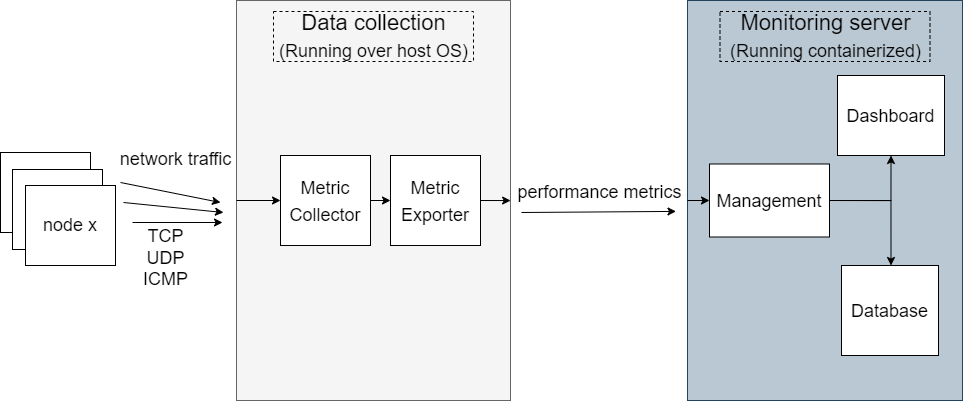

The diagram above was exported from draw.io. Its source (the exported page's mxGraphModel, read from the mxfile embedded in the PNG):
<mxGraphModel dx="1056" dy="547" grid="1" gridSize="10" guides="1" tooltips="1" connect="1" arrows="1" fold="1" page="1" pageScale="1" pageWidth="200" pageHeight="200" math="0" shadow="0">
  <root>
    <mxCell id="0" />
    <mxCell id="1" parent="0" />
    <mxCell id="P1Znk7QX6rzdlasP396x-3" value="" style="rounded=0;whiteSpace=wrap;html=1;fillColor=#f5f5f5;strokeColor=#666666;fontColor=#333333;" parent="1" vertex="1">
      <mxGeometry x="256" y="68" width="274" height="400" as="geometry" />
    </mxCell>
    <mxCell id="P1Znk7QX6rzdlasP396x-51" value="" style="rounded=0;whiteSpace=wrap;html=1;" parent="1" vertex="1">
      <mxGeometry x="20" y="220" width="90" height="80" as="geometry" />
    </mxCell>
    <mxCell id="P1Znk7QX6rzdlasP396x-52" value="" style="rounded=0;whiteSpace=wrap;html=1;" parent="1" vertex="1">
      <mxGeometry x="32" y="237" width="90" height="80" as="geometry" />
    </mxCell>
    <mxCell id="P1Znk7QX6rzdlasP396x-53" value="&lt;font style=&quot;font-size: 18px&quot;&gt;node x&lt;/font&gt;" style="rounded=0;whiteSpace=wrap;html=1;" parent="1" vertex="1">
      <mxGeometry x="45" y="253" width="90" height="80" as="geometry" />
    </mxCell>
    <mxCell id="P1Znk7QX6rzdlasP396x-54" value="" style="rounded=0;whiteSpace=wrap;html=1;fillColor=#bac8d3;strokeColor=#23445d;" parent="1" vertex="1">
      <mxGeometry x="707" y="68" width="275" height="400" as="geometry" />
    </mxCell>
    <mxCell id="P1Znk7QX6rzdlasP396x-55" value="&lt;font style=&quot;font-size: 22px&quot;&gt;&lt;font style=&quot;font-size: 22px&quot;&gt;Data collection&lt;br&gt;&lt;/font&gt;&lt;span style=&quot;font-size: 18px&quot;&gt;(Running over host OS)&lt;br style=&quot;font-size: 18px&quot;&gt;&lt;/span&gt;&lt;/font&gt;" style="text;html=1;align=center;verticalAlign=middle;resizable=0;points=[];autosize=1;strokeColor=default;fillColor=none;fontSize=18;dashed=1;" parent="1" vertex="1">
      <mxGeometry x="293" y="79" width="200" height="50" as="geometry" />
    </mxCell>
    <mxCell id="P1Znk7QX6rzdlasP396x-56" value="" style="endArrow=classic;html=1;rounded=0;fontSize=16;" parent="1" edge="1">
      <mxGeometry width="50" height="50" relative="1" as="geometry">
        <mxPoint x="152" y="290" as="sourcePoint" />
        <mxPoint x="242" y="290" as="targetPoint" />
      </mxGeometry>
    </mxCell>
    <mxCell id="P1Znk7QX6rzdlasP396x-57" value="&lt;font style=&quot;font-size: 18px;&quot;&gt;network traffic&lt;/font&gt;" style="text;html=1;align=center;verticalAlign=middle;resizable=0;points=[];autosize=1;strokeColor=none;fillColor=none;fontSize=18;" parent="1" vertex="1">
      <mxGeometry x="130" y="212" width="130" height="30" as="geometry" />
    </mxCell>
    <mxCell id="P1Znk7QX6rzdlasP396x-58" value="TCP&lt;br style=&quot;font-size: 18px;&quot;&gt;UDP&lt;br style=&quot;font-size: 18px;&quot;&gt;ICMP&lt;br style=&quot;font-size: 18px;&quot;&gt;" style="text;html=1;align=center;verticalAlign=middle;resizable=0;points=[];autosize=1;strokeColor=none;fillColor=none;fontSize=18;" parent="1" vertex="1">
      <mxGeometry x="155" y="291" width="60" height="70" as="geometry" />
    </mxCell>
    <mxCell id="P1Znk7QX6rzdlasP396x-62" value="" style="endArrow=classic;html=1;rounded=0;fontSize=16;entryX=0.925;entryY=1.13;entryDx=0;entryDy=0;entryPerimeter=0;" parent="1" edge="1" target="P1Znk7QX6rzdlasP396x-63">
      <mxGeometry width="50" height="50" relative="1" as="geometry">
        <mxPoint x="541" y="280" as="sourcePoint" />
        <mxPoint x="695" y="281" as="targetPoint" />
      </mxGeometry>
    </mxCell>
    <mxCell id="P1Znk7QX6rzdlasP396x-63" value="&lt;font style=&quot;font-size: 18px;&quot;&gt;performance metrics&lt;/font&gt;" style="text;html=1;align=center;verticalAlign=middle;resizable=0;points=[];autosize=1;strokeColor=none;fillColor=none;fontSize=18;" parent="1" vertex="1">
      <mxGeometry x="529" y="245" width="180" height="30" as="geometry" />
    </mxCell>
    <mxCell id="P1Znk7QX6rzdlasP396x-65" value="&lt;font style=&quot;font-size: 22px&quot;&gt;&lt;font style=&quot;font-size: 22px&quot;&gt;&lt;font style=&quot;font-size: 22px&quot;&gt;Monitoring server&lt;/font&gt;&lt;br&gt;&lt;/font&gt;&lt;span style=&quot;font-size: 18px&quot;&gt;(Running containerized)&lt;/span&gt;&lt;/font&gt;" style="text;html=1;align=center;verticalAlign=middle;resizable=0;points=[];autosize=1;strokeColor=default;fillColor=none;fontSize=18;dashed=1;" parent="1" vertex="1">
      <mxGeometry x="739.5" y="79" width="210" height="50" as="geometry" />
    </mxCell>
    <mxCell id="P1Znk7QX6rzdlasP396x-66" value="" style="endArrow=classic;html=1;rounded=0;fontSize=16;" parent="1" edge="1">
      <mxGeometry width="50" height="50" relative="1" as="geometry">
        <mxPoint x="143" y="270" as="sourcePoint" />
        <mxPoint x="243" y="280" as="targetPoint" />
      </mxGeometry>
    </mxCell>
    <mxCell id="P1Znk7QX6rzdlasP396x-67" value="" style="endArrow=classic;html=1;rounded=0;fontSize=16;" parent="1" edge="1">
      <mxGeometry width="50" height="50" relative="1" as="geometry">
        <mxPoint x="140" y="250" as="sourcePoint" />
        <mxPoint x="240" y="270" as="targetPoint" />
      </mxGeometry>
    </mxCell>
    <mxCell id="ssELuZqIhVm6bN7JPbGg-9" style="edgeStyle=orthogonalEdgeStyle;rounded=0;orthogonalLoop=1;jettySize=auto;html=1;exitX=1;exitY=0.5;exitDx=0;exitDy=0;entryX=0;entryY=0.5;entryDx=0;entryDy=0;fontSize=18;" edge="1" parent="1" source="ssELuZqIhVm6bN7JPbGg-1" target="ssELuZqIhVm6bN7JPbGg-2">
      <mxGeometry relative="1" as="geometry" />
    </mxCell>
    <mxCell id="ssELuZqIhVm6bN7JPbGg-1" value="&lt;font style=&quot;font-size: 18px&quot;&gt;Metric Collector&lt;/font&gt;" style="rounded=0;whiteSpace=wrap;html=1;fontSize=22;" vertex="1" parent="1">
      <mxGeometry x="300" y="223" width="90" height="90" as="geometry" />
    </mxCell>
    <mxCell id="ssELuZqIhVm6bN7JPbGg-11" style="edgeStyle=orthogonalEdgeStyle;rounded=0;orthogonalLoop=1;jettySize=auto;html=1;exitX=1;exitY=0.5;exitDx=0;exitDy=0;entryX=0.006;entryY=0.773;entryDx=0;entryDy=0;entryPerimeter=0;fontSize=18;" edge="1" parent="1" source="ssELuZqIhVm6bN7JPbGg-2" target="P1Znk7QX6rzdlasP396x-63">
      <mxGeometry relative="1" as="geometry" />
    </mxCell>
    <mxCell id="ssELuZqIhVm6bN7JPbGg-2" value="&lt;font style=&quot;font-size: 18px&quot;&gt;Metric Exporter&lt;/font&gt;" style="rounded=0;whiteSpace=wrap;html=1;fontSize=22;" vertex="1" parent="1">
      <mxGeometry x="410" y="223" width="90" height="90" as="geometry" />
    </mxCell>
    <mxCell id="ssELuZqIhVm6bN7JPbGg-6" style="edgeStyle=orthogonalEdgeStyle;rounded=0;orthogonalLoop=1;jettySize=auto;html=1;exitX=1;exitY=0.5;exitDx=0;exitDy=0;entryX=0.5;entryY=0;entryDx=0;entryDy=0;fontSize=18;" edge="1" parent="1">
      <mxGeometry relative="1" as="geometry">
        <mxPoint x="844" y="268" as="sourcePoint" />
        <mxPoint x="910.5" y="333" as="targetPoint" />
      </mxGeometry>
    </mxCell>
    <mxCell id="ssELuZqIhVm6bN7JPbGg-7" style="edgeStyle=orthogonalEdgeStyle;rounded=0;orthogonalLoop=1;jettySize=auto;html=1;exitX=1;exitY=0.5;exitDx=0;exitDy=0;entryX=0.5;entryY=1;entryDx=0;entryDy=0;fontSize=18;" edge="1" parent="1" source="ssELuZqIhVm6bN7JPbGg-3" target="ssELuZqIhVm6bN7JPbGg-5">
      <mxGeometry relative="1" as="geometry" />
    </mxCell>
    <mxCell id="ssELuZqIhVm6bN7JPbGg-3" value="&lt;font style=&quot;font-size: 18px&quot;&gt;Management&lt;/font&gt;" style="rounded=0;whiteSpace=wrap;html=1;fontSize=22;" vertex="1" parent="1">
      <mxGeometry x="729" y="231.5" width="120" height="73" as="geometry" />
    </mxCell>
    <mxCell id="ssELuZqIhVm6bN7JPbGg-4" value="&lt;font style=&quot;font-size: 18px&quot;&gt;Database&lt;/font&gt;" style="rounded=0;whiteSpace=wrap;html=1;fontSize=22;" vertex="1" parent="1">
      <mxGeometry x="861" y="333" width="97" height="90" as="geometry" />
    </mxCell>
    <mxCell id="ssELuZqIhVm6bN7JPbGg-5" value="&lt;font style=&quot;font-size: 18px&quot;&gt;Dashboard&lt;/font&gt;" style="rounded=0;whiteSpace=wrap;html=1;fontSize=22;" vertex="1" parent="1">
      <mxGeometry x="857" y="143" width="107" height="80" as="geometry" />
    </mxCell>
    <mxCell id="ssELuZqIhVm6bN7JPbGg-8" style="edgeStyle=orthogonalEdgeStyle;rounded=0;orthogonalLoop=1;jettySize=auto;html=1;exitX=0;exitY=0.5;exitDx=0;exitDy=0;entryX=0;entryY=0.5;entryDx=0;entryDy=0;fontSize=18;" edge="1" parent="1" source="P1Znk7QX6rzdlasP396x-3" target="ssELuZqIhVm6bN7JPbGg-1">
      <mxGeometry relative="1" as="geometry" />
    </mxCell>
    <mxCell id="ssELuZqIhVm6bN7JPbGg-12" style="edgeStyle=orthogonalEdgeStyle;rounded=0;orthogonalLoop=1;jettySize=auto;html=1;exitX=0;exitY=0.5;exitDx=0;exitDy=0;entryX=0;entryY=0.5;entryDx=0;entryDy=0;fontSize=18;" edge="1" parent="1" source="P1Znk7QX6rzdlasP396x-54" target="ssELuZqIhVm6bN7JPbGg-3">
      <mxGeometry relative="1" as="geometry" />
    </mxCell>
  </root>
</mxGraphModel>